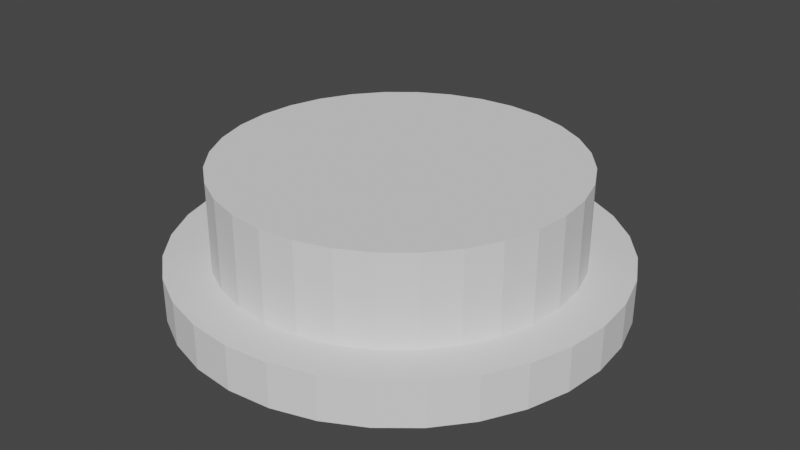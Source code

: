# Source: buttoncircle.blend  (saved by Blender 2.93.20; exported with 4.5.12 LTS)
import bpy
from mathutils import Matrix  # noqa: F401  (used for matrix-valued properties, if any)

bpy.ops.wm.read_factory_settings(use_empty=True)
scene = bpy.context.scene
scene.name = 'Scene'

# ---- collections
col_collection = bpy.data.collections.new('Collection'); scene.collection.children.link(col_collection)

# ---- world
world_world = bpy.data.worlds.new('World'); scene.world = world_world
world_world.use_nodes = True; world_world.node_tree.nodes.clear()
_N = world_world.node_tree.nodes; _L = world_world.node_tree.links
n0 = _N.new('ShaderNodeOutputWorld'); n0.name = 'World Output'; n0.location = (300, 300)
n1 = _N.new('ShaderNodeBackground'); n1.name = 'Background'; n1.location = (10, 300)
n1.inputs[0].default_value = (0.05088, 0.05088, 0.05088, 1.0)
_L.new(n1.outputs[0], n0.inputs[0])
n0.is_active_output = True
world_world.color = (0.05088, 0.05088, 0.05088)
world_world.use_sun_shadow = False
world_world.sun_shadow_jitter_overblur = 0.0

# ---- meshes
me_cylinder = bpy.data.meshes.new('Cylinder')
me_cylinder.from_pydata([(0.0, 1.0, 0.0), (0.0, 1.0, 0.2), (0.1951, 0.9808, 0.0), (0.1951, 0.9808, 0.2), (0.3827, 0.9239, 0.0), (0.3827, 0.9239, 0.2), (0.5556, 0.8315, 0.0), (0.5556, 0.8315, 0.2), (0.7071, 0.7071, 0.0), (0.7071, 0.7071, 0.2), (0.8315, 0.5556, 0.0), (0.8315, 0.5556, 0.2), (0.9239, 0.3827, 0.0), (0.9239, 0.3827, 0.2), (0.9808, 0.1951, 0.0), (0.9808, 0.1951, 0.2), (1.0, -4.371e-08, 0.0), (1.0, -4.371e-08, 0.2), (0.9808, -0.1951, 0.0), (0.9808, -0.1951, 0.2), (0.9239, -0.3827, 0.0), (0.9239, -0.3827, 0.2), (0.8315, -0.5556, 0.0), (0.8315, -0.5556, 0.2), (0.7071, -0.7071, 0.0), (0.7071, -0.7071, 0.2), (0.5556, -0.8315, 0.0), (0.5556, -0.8315, 0.2), (0.3827, -0.9239, 0.0), (0.3827, -0.9239, 0.2), (0.1951, -0.9808, 0.0), (0.1951, -0.9808, 0.2), (-8.742e-08, -1.0, 0.0), (-8.742e-08, -1.0, 0.2), (-0.1951, -0.9808, 0.0), (-0.1951, -0.9808, 0.2), (-0.3827, -0.9239, 0.0), (-0.3827, -0.9239, 0.2), (-0.5556, -0.8315, 0.0), (-0.5556, -0.8315, 0.2), (-0.7071, -0.7071, 0.0), (-0.7071, -0.7071, 0.2), (-0.8315, -0.5556, 0.0), (-0.8315, -0.5556, 0.2), (-0.9239, -0.3827, 0.0), (-0.9239, -0.3827, 0.2), (-0.9808, -0.1951, 0.0), (-0.9808, -0.1951, 0.2), (-1.0, 1.192e-08, 0.0), (-1.0, 1.192e-08, 0.2), (-0.9808, 0.1951, 0.0), (-0.9808, 0.1951, 0.2), (-0.9239, 0.3827, 0.0), (-0.9239, 0.3827, 0.2), (-0.8315, 0.5556, 0.0), (-0.8315, 0.5556, 0.2), (-0.7071, 0.7071, 0.0), (-0.7071, 0.7071, 0.2), (-0.5556, 0.8315, 0.0), (-0.5556, 0.8315, 0.2), (-0.3827, 0.9239, 0.0), (-0.3827, 0.9239, 0.2), (-0.1951, 0.9808, 0.0), (-0.1951, 0.9808, 0.2)], [], [(0, 1, 3, 2), (2, 3, 5, 4), (4, 5, 7, 6), (6, 7, 9, 8), (8, 9, 11, 10), (10, 11, 13, 12), (12, 13, 15, 14), (14, 15, 17, 16), (16, 17, 19, 18), (18, 19, 21, 20), (20, 21, 23, 22), (22, 23, 25, 24), (24, 25, 27, 26), (26, 27, 29, 28), (28, 29, 31, 30), (30, 31, 33, 32), (32, 33, 35, 34), (34, 35, 37, 36), (36, 37, 39, 38), (38, 39, 41, 40), (40, 41, 43, 42), (42, 43, 45, 44), (44, 45, 47, 46), (46, 47, 49, 48), (48, 49, 51, 50), (50, 51, 53, 52), (52, 53, 55, 54), (54, 55, 57, 56), (56, 57, 59, 58), (58, 59, 61, 60), (3, 1, 63, 61, 59, 57, 55, 53, 51, 49, 47, 45, 43, 41, 39, 37, 35, 33, 31, 29, 27, 25, 23, 21, 19, 17, 15, 13, 11, 9, 7, 5), (60, 61, 63, 62), (62, 63, 1, 0), (0, 2, 4, 6, 8, 10, 12, 14, 16, 18, 20, 22, 24, 26, 28, 30, 32, 34, 36, 38, 40, 42, 44, 46, 48, 50, 52, 54, 56, 58, 60, 62)])
_uv = me_cylinder.uv_layers.new(name='UVMap')
_uv.uv.foreach_set('vector', [1.0, 0.5, 1.0, 1.0, 0.9688, 1.0, 0.9688, 0.5, 0.9688, 0.5, 0.9688, 1.0, 0.9375, 1.0, 0.9375, 0.5, 0.9375, 0.5, 0.9375, 1.0, 0.9062, 1.0, 0.9062, 0.5, 0.9062, 0.5, 0.9062, 1.0, 0.875, 1.0, 0.875, 0.5, 0.875, 0.5, 0.875, 1.0, 0.8438, 1.0, 0.8438, 0.5, 0.8438, 0.5, 0.8438, 1.0, 0.8125, 1.0, 0.8125, 0.5, 0.8125, 0.5, 0.8125, 1.0, 0.7812, 1.0, 0.7812, 0.5, 0.7812, 0.5, 0.7812, 1.0, 0.75, 1.0, 0.75, 0.5, 0.75, 0.5, 0.75, 1.0, 0.7188, 1.0, 0.7188, 0.5, 0.7188, 0.5, 0.7188, 1.0, 0.6875, 1.0, 0.6875, 0.5, 0.6875, 0.5, 0.6875, 1.0, 0.6562, 1.0, 0.6562, 0.5, 0.6562, 0.5, 0.6562, 1.0, 0.625, 1.0, 0.625, 0.5, 0.625, 0.5, 0.625, 1.0, 0.5938, 1.0, 0.5938, 0.5, 0.5938, 0.5, 0.5938, 1.0, 0.5625, 1.0, 0.5625, 0.5, 0.5625, 0.5, 0.5625, 1.0, 0.5312, 1.0, 0.5312, 0.5, 0.5312, 0.5, 0.5312, 1.0, 0.5, 1.0, 0.5, 0.5, 0.5, 0.5, 0.5, 1.0, 0.4688, 1.0, 0.4688, 0.5, 0.4688, 0.5, 0.4688, 1.0, 0.4375, 1.0, 0.4375, 0.5, 0.4375, 0.5, 0.4375, 1.0, 0.4062, 1.0, 0.4062, 0.5, 0.4062, 0.5, 0.4062, 1.0, 0.375, 1.0, 0.375, 0.5, 0.375, 0.5, 0.375, 1.0, 0.3438, 1.0, 0.3438, 0.5, 0.3438, 0.5, 0.3438, 1.0, 0.3125, 1.0, 0.3125, 0.5, 0.3125, 0.5, 0.3125, 1.0, 0.2812, 1.0, 0.2812, 0.5, 0.2812, 0.5, 0.2812, 1.0, 0.25, 1.0, 0.25, 0.5, 0.25, 0.5, 0.25, 1.0, 0.2188, 1.0, 0.2188, 0.5, 0.2188, 0.5, 0.2188, 1.0, 0.1875, 1.0, 0.1875, 0.5, 0.1875, 0.5, 0.1875, 1.0, 0.1562, 1.0, 0.1562, 0.5, 0.1562, 0.5, 0.1562, 1.0, 0.125, 1.0, 0.125, 0.5, 0.125, 0.5, 0.125, 1.0, 0.09375, 1.0, 0.09375, 0.5, 0.09375, 0.5, 0.09375, 1.0, 0.0625, 1.0, 0.0625, 0.5, 0.2968, 0.4854, 0.25, 0.49, 0.2032, 0.4854, 0.1582, 0.4717, 0.1167, 0.4496, 0.08029, 0.4197, 0.05045, 0.3833, 0.02827, 0.3418, 0.01461, 0.2968, 0.01, 0.25, 0.01461, 0.2032, 0.02827, 0.1582, 0.05045, 0.1167, 0.08029, 0.08029, 0.1167, 0.05045, 0.1582, 0.02827, 0.2032, 0.01461, 0.25, 0.01, 0.2968, 0.01461, 0.3418, 0.02827, 0.3833, 0.05045, 0.4197, 0.08029, 0.4496, 0.1167, 0.4717, 0.1582, 0.4854, 0.2032, 0.49, 0.25, 0.4854, 0.2968, 0.4717, 0.3418, 0.4496, 0.3833, 0.4197, 0.4197, 0.3833, 0.4496, 0.3418, 0.4717, 0.0625, 0.5, 0.0625, 1.0, 0.03125, 1.0, 0.03125, 0.5, 0.03125, 0.5, 0.03125, 1.0, 0.0, 1.0, 0.0, 0.5, 0.75, 0.49, 0.7968, 0.4854, 0.8418, 0.4717, 0.8833, 0.4496, 0.9197, 0.4197, 0.9496, 0.3833, 0.9717, 0.3418, 0.9854, 0.2968, 0.99, 0.25, 0.9854, 0.2032, 0.9717, 0.1582, 0.9496, 0.1167, 0.9197, 0.08029, 0.8833, 0.05045, 0.8418, 0.02827, 0.7968, 0.01461, 0.75, 0.01, 0.7032, 0.01461, 0.6582, 0.02827, 0.6167, 0.05045, 0.5803, 0.08029, 0.5504, 0.1167, 0.5283, 0.1582, 0.5146, 0.2032, 0.51, 0.25, 0.5146, 0.2968, 0.5283, 0.3418, 0.5504, 0.3833, 0.5803, 0.4197, 0.6167, 0.4496, 0.6582, 0.4717, 0.7032, 0.4854])
me_cylinder.use_remesh_fix_poles = True
me_cylinder.use_remesh_preserve_attributes = False
me_cylinder.update()
me_cylinder_001 = bpy.data.meshes.new('Cylinder.001')
me_cylinder_001.from_pydata([(1.369e-08, 0.8, 0.0), (1.369e-08, 0.8, 0.4), (0.1561, 0.7846, 0.0), (0.1561, 0.7846, 0.4), (0.3061, 0.7391, 0.0), (0.3061, 0.7391, 0.4), (0.4445, 0.6652, 0.0), (0.4445, 0.6652, 0.4), (0.5657, 0.5657, 0.0), (0.5657, 0.5657, 0.4), (0.6652, 0.4445, 0.0), (0.6652, 0.4445, 0.4), (0.7391, 0.3061, 0.0), (0.7391, 0.3061, 0.4), (0.7846, 0.1561, 0.0), (0.7846, 0.1561, 0.4), (0.8, -3.832e-08, 0.0), (0.8, -3.832e-08, 0.4), (0.7846, -0.1561, 0.0), (0.7846, -0.1561, 0.4), (0.7391, -0.3061, 0.0), (0.7391, -0.3061, 0.4), (0.6652, -0.4445, 0.0), (0.6652, -0.4445, 0.4), (0.5657, -0.5657, 0.0), (0.5657, -0.5657, 0.4), (0.4445, -0.6652, 0.0), (0.4445, -0.6652, 0.4), (0.3061, -0.7391, 0.0), (0.3061, -0.7391, 0.4), (0.1561, -0.7846, 0.0), (0.1561, -0.7846, 0.4), (-5.625e-08, -0.8, 0.0), (-5.625e-08, -0.8, 0.4), (-0.1561, -0.7846, 0.0), (-0.1561, -0.7846, 0.4), (-0.3061, -0.7391, 0.0), (-0.3061, -0.7391, 0.4), (-0.4445, -0.6652, 0.0), (-0.4445, -0.6652, 0.4), (-0.5657, -0.5657, 0.0), (-0.5657, -0.5657, 0.4), (-0.6652, -0.4445, 0.0), (-0.6652, -0.4445, 0.4), (-0.7391, -0.3061, 0.0), (-0.7391, -0.3061, 0.4), (-0.7846, -0.1561, 0.0), (-0.7846, -0.1561, 0.4), (-0.8, 6.187e-09, 0.0), (-0.8, 6.187e-09, 0.4), (-0.7846, 0.1561, 0.0), (-0.7846, 0.1561, 0.4), (-0.7391, 0.3061, 0.0), (-0.7391, 0.3061, 0.4), (-0.6652, 0.4445, 0.0), (-0.6652, 0.4445, 0.4), (-0.5657, 0.5657, 0.0), (-0.5657, 0.5657, 0.4), (-0.4445, 0.6652, 0.0), (-0.4445, 0.6652, 0.4), (-0.3061, 0.7391, 0.0), (-0.3061, 0.7391, 0.4), (-0.1561, 0.7846, 0.0), (-0.1561, 0.7846, 0.4)], [], [(0, 1, 3, 2), (2, 3, 5, 4), (4, 5, 7, 6), (6, 7, 9, 8), (8, 9, 11, 10), (10, 11, 13, 12), (12, 13, 15, 14), (14, 15, 17, 16), (16, 17, 19, 18), (18, 19, 21, 20), (20, 21, 23, 22), (22, 23, 25, 24), (24, 25, 27, 26), (26, 27, 29, 28), (28, 29, 31, 30), (30, 31, 33, 32), (32, 33, 35, 34), (34, 35, 37, 36), (36, 37, 39, 38), (38, 39, 41, 40), (40, 41, 43, 42), (42, 43, 45, 44), (44, 45, 47, 46), (46, 47, 49, 48), (48, 49, 51, 50), (50, 51, 53, 52), (52, 53, 55, 54), (54, 55, 57, 56), (56, 57, 59, 58), (58, 59, 61, 60), (3, 1, 63, 61, 59, 57, 55, 53, 51, 49, 47, 45, 43, 41, 39, 37, 35, 33, 31, 29, 27, 25, 23, 21, 19, 17, 15, 13, 11, 9, 7, 5), (60, 61, 63, 62), (62, 63, 1, 0), (0, 2, 4, 6, 8, 10, 12, 14, 16, 18, 20, 22, 24, 26, 28, 30, 32, 34, 36, 38, 40, 42, 44, 46, 48, 50, 52, 54, 56, 58, 60, 62)])
_uv = me_cylinder_001.uv_layers.new(name='UVMap')
_uv.uv.foreach_set('vector', [1.0, 0.5, 1.0, 1.0, 0.9688, 1.0, 0.9688, 0.5, 0.9688, 0.5, 0.9688, 1.0, 0.9375, 1.0, 0.9375, 0.5, 0.9375, 0.5, 0.9375, 1.0, 0.9062, 1.0, 0.9062, 0.5, 0.9062, 0.5, 0.9062, 1.0, 0.875, 1.0, 0.875, 0.5, 0.875, 0.5, 0.875, 1.0, 0.8438, 1.0, 0.8438, 0.5, 0.8438, 0.5, 0.8438, 1.0, 0.8125, 1.0, 0.8125, 0.5, 0.8125, 0.5, 0.8125, 1.0, 0.7812, 1.0, 0.7812, 0.5, 0.7812, 0.5, 0.7812, 1.0, 0.75, 1.0, 0.75, 0.5, 0.75, 0.5, 0.75, 1.0, 0.7188, 1.0, 0.7188, 0.5, 0.7188, 0.5, 0.7188, 1.0, 0.6875, 1.0, 0.6875, 0.5, 0.6875, 0.5, 0.6875, 1.0, 0.6562, 1.0, 0.6562, 0.5, 0.6562, 0.5, 0.6562, 1.0, 0.625, 1.0, 0.625, 0.5, 0.625, 0.5, 0.625, 1.0, 0.5938, 1.0, 0.5938, 0.5, 0.5938, 0.5, 0.5938, 1.0, 0.5625, 1.0, 0.5625, 0.5, 0.5625, 0.5, 0.5625, 1.0, 0.5312, 1.0, 0.5312, 0.5, 0.5312, 0.5, 0.5312, 1.0, 0.5, 1.0, 0.5, 0.5, 0.5, 0.5, 0.5, 1.0, 0.4688, 1.0, 0.4688, 0.5, 0.4688, 0.5, 0.4688, 1.0, 0.4375, 1.0, 0.4375, 0.5, 0.4375, 0.5, 0.4375, 1.0, 0.4062, 1.0, 0.4062, 0.5, 0.4062, 0.5, 0.4062, 1.0, 0.375, 1.0, 0.375, 0.5, 0.375, 0.5, 0.375, 1.0, 0.3438, 1.0, 0.3438, 0.5, 0.3438, 0.5, 0.3438, 1.0, 0.3125, 1.0, 0.3125, 0.5, 0.3125, 0.5, 0.3125, 1.0, 0.2812, 1.0, 0.2812, 0.5, 0.2812, 0.5, 0.2812, 1.0, 0.25, 1.0, 0.25, 0.5, 0.25, 0.5, 0.25, 1.0, 0.2188, 1.0, 0.2188, 0.5, 0.2188, 0.5, 0.2188, 1.0, 0.1875, 1.0, 0.1875, 0.5, 0.1875, 0.5, 0.1875, 1.0, 0.1562, 1.0, 0.1562, 0.5, 0.1562, 0.5, 0.1562, 1.0, 0.125, 1.0, 0.125, 0.5, 0.125, 0.5, 0.125, 1.0, 0.09375, 1.0, 0.09375, 0.5, 0.09375, 0.5, 0.09375, 1.0, 0.0625, 1.0, 0.0625, 0.5, 0.2968, 0.4854, 0.25, 0.49, 0.2032, 0.4854, 0.1582, 0.4717, 0.1167, 0.4496, 0.08029, 0.4197, 0.05045, 0.3833, 0.02827, 0.3418, 0.01461, 0.2968, 0.01, 0.25, 0.01461, 0.2032, 0.02827, 0.1582, 0.05045, 0.1167, 0.08029, 0.08029, 0.1167, 0.05045, 0.1582, 0.02827, 0.2032, 0.01461, 0.25, 0.01, 0.2968, 0.01461, 0.3418, 0.02827, 0.3833, 0.05045, 0.4197, 0.08029, 0.4496, 0.1167, 0.4717, 0.1582, 0.4854, 0.2032, 0.49, 0.25, 0.4854, 0.2968, 0.4717, 0.3418, 0.4496, 0.3833, 0.4197, 0.4197, 0.3833, 0.4496, 0.3418, 0.4717, 0.0625, 0.5, 0.0625, 1.0, 0.03125, 1.0, 0.03125, 0.5, 0.03125, 0.5, 0.03125, 1.0, 0.0, 1.0, 0.0, 0.5, 0.75, 0.49, 0.7968, 0.4854, 0.8418, 0.4717, 0.8833, 0.4496, 0.9197, 0.4197, 0.9496, 0.3833, 0.9717, 0.3418, 0.9854, 0.2968, 0.99, 0.25, 0.9854, 0.2032, 0.9717, 0.1582, 0.9496, 0.1167, 0.9197, 0.08029, 0.8833, 0.05045, 0.8418, 0.02827, 0.7968, 0.01461, 0.75, 0.01, 0.7032, 0.01461, 0.6582, 0.02827, 0.6167, 0.05045, 0.5803, 0.08029, 0.5504, 0.1167, 0.5283, 0.1582, 0.5146, 0.2032, 0.51, 0.25, 0.5146, 0.2968, 0.5283, 0.3418, 0.5504, 0.3833, 0.5803, 0.4197, 0.6167, 0.4496, 0.6582, 0.4717, 0.7032, 0.4854])
me_cylinder_001.use_remesh_fix_poles = True
me_cylinder_001.use_remesh_preserve_attributes = False
me_cylinder_001.update()

# ---- objects
ob_base = bpy.data.objects.new('Base', me_cylinder)
ob_button = bpy.data.objects.new('Button', me_cylinder_001)

# ---- transforms, parenting, visibility, modifiers, constraints
ob_base.location = (0.0, 0.0, 0.0)
ob_button.location = (0.0, 0.0, 0.2)

# ---- collection membership
col_collection.objects.link(ob_base)
col_collection.objects.link(ob_button)

# ---- scene / render settings (as saved in the file)
scene.frame_start = 1; scene.frame_end = 250; scene.frame_set(1)
scene.render.engine = 'BLENDER_EEVEE_NEXT'
scene.cycles.use_denoising = False
scene.cycles.samples = 128
scene.cycles.sampling_pattern = 'TABULATED_SOBOL'
scene.cycles.use_adaptive_sampling = False
scene.cycles.use_light_tree = False
scene.view_settings.view_transform = 'Filmic'
bpy.context.view_layer.update()

# ---- added for rendering (the .blend has no active camera and no usable light): camera, sun
cam_auto = bpy.data.cameras.new('AutoCamera')
cam_auto.lens = 50.0
cam_auto.sensor_width = 36.0
cam_auto.clip_end = 1000.0
ob_auto_camera = bpy.data.objects.new('AutoCamera', cam_auto)
scene.collection.objects.link(ob_auto_camera)
ob_auto_camera.location = (2.67516, -3.2102, 2.44013)
ob_auto_camera.rotation_euler = (1.09748, -7.21219e-08, 0.694738)
scene.camera = ob_auto_camera
light_auto_sun = bpy.data.lights.new('AutoSun', 'SUN')
light_auto_sun.energy = 3.0
light_auto_sun.angle = 0.0523599
ob_auto_sun = bpy.data.objects.new('AutoSun', light_auto_sun)
scene.collection.objects.link(ob_auto_sun)
ob_auto_sun.rotation_euler = (0.872665, 0.174533, 0.523599)
bpy.context.view_layer.update()
